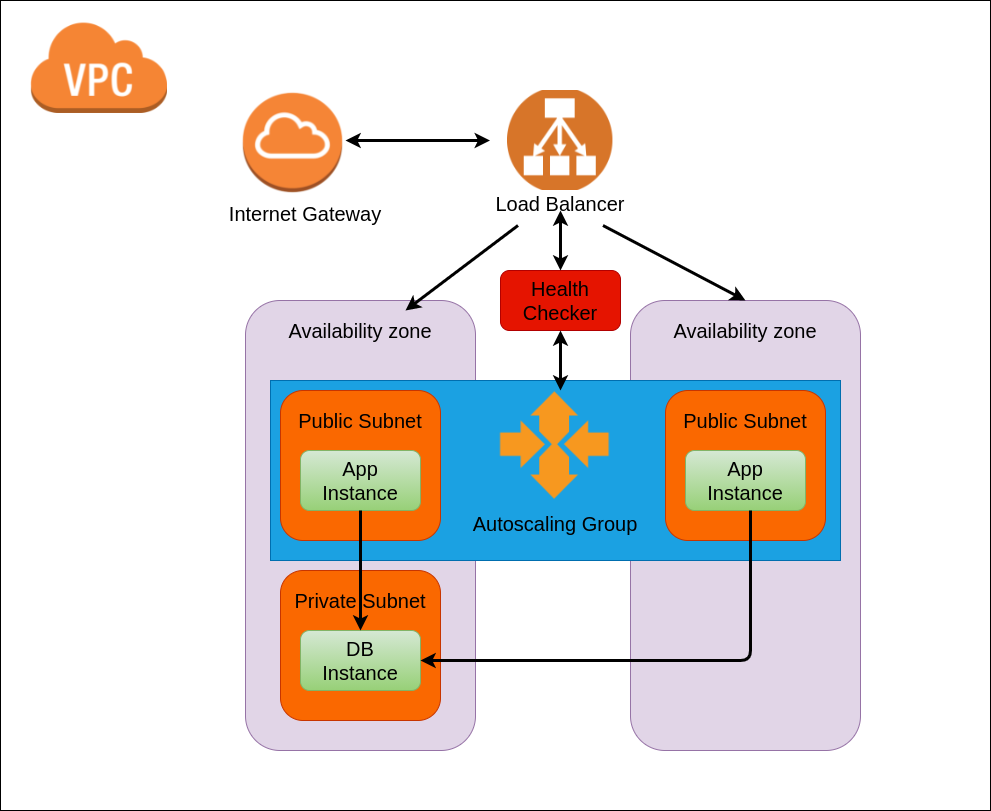

The diagram above was exported from draw.io. Its source (the exported page's mxGraphModel, read from the mxfile embedded in the PNG):
<mxGraphModel dx="2073" dy="1433" grid="1" gridSize="10" guides="1" tooltips="1" connect="1" arrows="1" fold="1" page="1" pageScale="1" pageWidth="200" pageHeight="500" math="0" shadow="0">
  <root>
    <mxCell id="0" />
    <mxCell id="1" parent="0" />
    <mxCell id="u5tuVFvPTbUAqWVAXo7P-48" value="" style="rounded=0;whiteSpace=wrap;html=1;" vertex="1" parent="1">
      <mxGeometry x="-400" y="-500" width="990" height="810" as="geometry" />
    </mxCell>
    <mxCell id="u5tuVFvPTbUAqWVAXo7P-15" value="" style="rounded=1;whiteSpace=wrap;html=1;fillColor=#e1d5e7;strokeColor=#9673a6;" vertex="1" parent="1">
      <mxGeometry x="-155" y="-200" width="230" height="450" as="geometry" />
    </mxCell>
    <mxCell id="u5tuVFvPTbUAqWVAXo7P-17" value="" style="rounded=1;whiteSpace=wrap;html=1;fillColor=#e1d5e7;strokeColor=#9673a6;" vertex="1" parent="1">
      <mxGeometry x="230" y="-200" width="230" height="450" as="geometry" />
    </mxCell>
    <mxCell id="u5tuVFvPTbUAqWVAXo7P-27" value="" style="rounded=0;whiteSpace=wrap;html=1;fillColor=#1ba1e2;strokeColor=#006EAF;fontColor=#ffffff;" vertex="1" parent="1">
      <mxGeometry x="-130" y="-120" width="570" height="180" as="geometry" />
    </mxCell>
    <mxCell id="u5tuVFvPTbUAqWVAXo7P-5" value="" style="rounded=1;whiteSpace=wrap;html=1;fillColor=#fa6800;strokeColor=#C73500;fontColor=#000000;" vertex="1" parent="1">
      <mxGeometry x="-120" y="-110" width="160" height="150" as="geometry" />
    </mxCell>
    <mxCell id="u5tuVFvPTbUAqWVAXo7P-2" value="" style="rounded=1;whiteSpace=wrap;html=1;gradientColor=#97d077;fillColor=#d5e8d4;strokeColor=#82b366;" vertex="1" parent="1">
      <mxGeometry x="-100" y="-50" width="120" height="60" as="geometry" />
    </mxCell>
    <mxCell id="u5tuVFvPTbUAqWVAXo7P-1" value="&lt;font style=&quot;font-size: 20px&quot;&gt;App Instance&lt;/font&gt;" style="text;html=1;strokeColor=none;fillColor=none;align=center;verticalAlign=middle;whiteSpace=wrap;rounded=0;" vertex="1" parent="1">
      <mxGeometry x="-80" y="-40" width="80" height="40" as="geometry" />
    </mxCell>
    <mxCell id="u5tuVFvPTbUAqWVAXo7P-4" value="&lt;font style=&quot;font-size: 20px&quot;&gt;Public Subnet&lt;/font&gt;" style="text;html=1;strokeColor=none;fillColor=none;align=center;verticalAlign=middle;whiteSpace=wrap;rounded=0;" vertex="1" parent="1">
      <mxGeometry x="-105" y="-100" width="130" height="40" as="geometry" />
    </mxCell>
    <mxCell id="u5tuVFvPTbUAqWVAXo7P-11" value="" style="rounded=1;whiteSpace=wrap;html=1;fillColor=#fa6800;strokeColor=#C73500;fontColor=#000000;" vertex="1" parent="1">
      <mxGeometry x="-120" y="70" width="160" height="150" as="geometry" />
    </mxCell>
    <mxCell id="u5tuVFvPTbUAqWVAXo7P-12" value="" style="rounded=1;whiteSpace=wrap;html=1;gradientColor=#97d077;fillColor=#d5e8d4;strokeColor=#82b366;" vertex="1" parent="1">
      <mxGeometry x="-100" y="130" width="120" height="60" as="geometry" />
    </mxCell>
    <mxCell id="u5tuVFvPTbUAqWVAXo7P-13" value="&lt;font style=&quot;font-size: 20px&quot;&gt;DB Instance&lt;/font&gt;" style="text;html=1;strokeColor=none;fillColor=none;align=center;verticalAlign=middle;whiteSpace=wrap;rounded=0;" vertex="1" parent="1">
      <mxGeometry x="-80" y="140" width="80" height="40" as="geometry" />
    </mxCell>
    <mxCell id="u5tuVFvPTbUAqWVAXo7P-14" value="&lt;font style=&quot;font-size: 20px&quot;&gt;Private Subnet&lt;/font&gt;" style="text;html=1;strokeColor=none;fillColor=none;align=center;verticalAlign=middle;whiteSpace=wrap;rounded=0;" vertex="1" parent="1">
      <mxGeometry x="-120" y="80" width="160" height="40" as="geometry" />
    </mxCell>
    <mxCell id="u5tuVFvPTbUAqWVAXo7P-16" value="&lt;font style=&quot;font-size: 20px&quot;&gt;Availability zone&lt;/font&gt;" style="text;html=1;strokeColor=none;fillColor=none;align=center;verticalAlign=middle;whiteSpace=wrap;rounded=0;" vertex="1" parent="1">
      <mxGeometry x="-130" y="-190" width="180" height="40" as="geometry" />
    </mxCell>
    <mxCell id="u5tuVFvPTbUAqWVAXo7P-18" value="" style="rounded=1;whiteSpace=wrap;html=1;fillColor=#fa6800;strokeColor=#C73500;fontColor=#000000;" vertex="1" parent="1">
      <mxGeometry x="265" y="-110" width="160" height="150" as="geometry" />
    </mxCell>
    <mxCell id="u5tuVFvPTbUAqWVAXo7P-19" value="" style="rounded=1;whiteSpace=wrap;html=1;gradientColor=#97d077;fillColor=#d5e8d4;strokeColor=#82b366;" vertex="1" parent="1">
      <mxGeometry x="285" y="-50" width="120" height="60" as="geometry" />
    </mxCell>
    <mxCell id="u5tuVFvPTbUAqWVAXo7P-20" value="&lt;font style=&quot;font-size: 20px&quot;&gt;App Instance&lt;/font&gt;" style="text;html=1;strokeColor=none;fillColor=none;align=center;verticalAlign=middle;whiteSpace=wrap;rounded=0;" vertex="1" parent="1">
      <mxGeometry x="305" y="-40" width="80" height="40" as="geometry" />
    </mxCell>
    <mxCell id="u5tuVFvPTbUAqWVAXo7P-21" value="&lt;font style=&quot;font-size: 20px&quot;&gt;Public Subnet&lt;/font&gt;" style="text;html=1;strokeColor=none;fillColor=none;align=center;verticalAlign=middle;whiteSpace=wrap;rounded=0;" vertex="1" parent="1">
      <mxGeometry x="280" y="-100" width="130" height="40" as="geometry" />
    </mxCell>
    <mxCell id="u5tuVFvPTbUAqWVAXo7P-26" value="&lt;font style=&quot;font-size: 20px&quot;&gt;Availability zone&lt;/font&gt;" style="text;html=1;strokeColor=none;fillColor=none;align=center;verticalAlign=middle;whiteSpace=wrap;rounded=0;" vertex="1" parent="1">
      <mxGeometry x="255" y="-190" width="180" height="40" as="geometry" />
    </mxCell>
    <mxCell id="u5tuVFvPTbUAqWVAXo7P-29" value="&lt;font style=&quot;font-size: 20px&quot;&gt;Autoscaling Group&lt;/font&gt;" style="text;html=1;strokeColor=none;fillColor=none;align=center;verticalAlign=middle;whiteSpace=wrap;rounded=0;" vertex="1" parent="1">
      <mxGeometry x="70" width="170" height="45" as="geometry" />
    </mxCell>
    <mxCell id="u5tuVFvPTbUAqWVAXo7P-30" value="" style="endArrow=classic;html=1;entryX=0.5;entryY=0;entryDx=0;entryDy=0;exitX=0.5;exitY=1;exitDx=0;exitDy=0;strokeWidth=3;" edge="1" parent="1" source="u5tuVFvPTbUAqWVAXo7P-2" target="u5tuVFvPTbUAqWVAXo7P-12">
      <mxGeometry width="50" height="50" relative="1" as="geometry">
        <mxPoint x="110" y="40" as="sourcePoint" />
        <mxPoint x="160" y="-10" as="targetPoint" />
      </mxGeometry>
    </mxCell>
    <mxCell id="u5tuVFvPTbUAqWVAXo7P-31" value="" style="endArrow=classic;html=1;entryX=1;entryY=0.5;entryDx=0;entryDy=0;exitX=0.5;exitY=1;exitDx=0;exitDy=0;strokeWidth=3;" edge="1" parent="1" target="u5tuVFvPTbUAqWVAXo7P-12">
      <mxGeometry width="50" height="50" relative="1" as="geometry">
        <mxPoint x="350" y="10" as="sourcePoint" />
        <mxPoint x="350" y="130" as="targetPoint" />
        <Array as="points">
          <mxPoint x="350" y="160" />
        </Array>
      </mxGeometry>
    </mxCell>
    <mxCell id="u5tuVFvPTbUAqWVAXo7P-38" value="" style="shape=image;verticalLabelPosition=bottom;labelBackgroundColor=#ffffff;verticalAlign=top;aspect=fixed;imageAspect=0;image=https://upload.wikimedia.org/wikipedia/commons/thumb/d/dd/AWS_Simple_Icons_Compute_Amazon_Elastic_MapReduce_Auto_Scaling.svg/1024px-AWS_Simple_Icons_Compute_Amazon_Elastic_MapReduce_Auto_Scaling.svg.png;" vertex="1" parent="1">
      <mxGeometry x="95" y="-115" width="120" height="120" as="geometry" />
    </mxCell>
    <mxCell id="u5tuVFvPTbUAqWVAXo7P-39" value="" style="rounded=1;whiteSpace=wrap;html=1;fillColor=#e51400;strokeColor=#B20000;fontColor=#ffffff;" vertex="1" parent="1">
      <mxGeometry x="100" y="-230" width="120" height="60" as="geometry" />
    </mxCell>
    <mxCell id="u5tuVFvPTbUAqWVAXo7P-40" value="&lt;font style=&quot;font-size: 20px&quot;&gt;Health Checker&lt;/font&gt;" style="text;html=1;strokeColor=none;fillColor=none;align=center;verticalAlign=middle;whiteSpace=wrap;rounded=0;" vertex="1" parent="1">
      <mxGeometry x="120" y="-220" width="80" height="40" as="geometry" />
    </mxCell>
    <mxCell id="u5tuVFvPTbUAqWVAXo7P-41" value="" style="shape=image;verticalLabelPosition=bottom;labelBackgroundColor=#ffffff;verticalAlign=top;aspect=fixed;imageAspect=0;image=https://kubedex.com/wp-content/uploads/2018/12/aws.png;" vertex="1" parent="1">
      <mxGeometry x="89.46000000000001" y="-410" width="140.54" height="100" as="geometry" />
    </mxCell>
    <mxCell id="u5tuVFvPTbUAqWVAXo7P-42" value="&lt;font style=&quot;font-size: 20px&quot;&gt;Load Balancer&lt;/font&gt;" style="text;html=1;strokeColor=none;fillColor=none;align=center;verticalAlign=middle;whiteSpace=wrap;rounded=0;" vertex="1" parent="1">
      <mxGeometry x="75" y="-320" width="170" height="45" as="geometry" />
    </mxCell>
    <mxCell id="u5tuVFvPTbUAqWVAXo7P-43" value="" style="shape=image;verticalLabelPosition=bottom;labelBackgroundColor=#ffffff;verticalAlign=top;aspect=fixed;imageAspect=0;image=data:image/png,(base64 omitted: 5960 chars);" vertex="1" parent="1">
      <mxGeometry x="-160" y="-410" width="105" height="105" as="geometry" />
    </mxCell>
    <mxCell id="u5tuVFvPTbUAqWVAXo7P-44" value="&lt;font style=&quot;font-size: 20px&quot;&gt;Internet Gateway&lt;/font&gt;" style="text;html=1;strokeColor=none;fillColor=none;align=center;verticalAlign=middle;whiteSpace=wrap;rounded=0;" vertex="1" parent="1">
      <mxGeometry x="-180" y="-310" width="170" height="45" as="geometry" />
    </mxCell>
    <mxCell id="u5tuVFvPTbUAqWVAXo7P-45" value="" style="shape=image;verticalLabelPosition=bottom;labelBackgroundColor=#ffffff;verticalAlign=top;aspect=fixed;imageAspect=0;image=https://miro.medium.com/max/2570/1*YcNHxdrbPlV-lWjN_0Ek3g.png;" vertex="1" parent="1">
      <mxGeometry x="-370" y="-480" width="137" height="93" as="geometry" />
    </mxCell>
    <mxCell id="u5tuVFvPTbUAqWVAXo7P-49" value="" style="endArrow=classic;startArrow=classic;html=1;strokeWidth=3;entryX=0;entryY=0.5;entryDx=0;entryDy=0;" edge="1" parent="1" target="u5tuVFvPTbUAqWVAXo7P-41">
      <mxGeometry width="50" height="50" relative="1" as="geometry">
        <mxPoint x="-55" y="-360" as="sourcePoint" />
        <mxPoint x="210" y="-140" as="targetPoint" />
      </mxGeometry>
    </mxCell>
    <mxCell id="u5tuVFvPTbUAqWVAXo7P-50" value="" style="endArrow=classic;startArrow=classic;html=1;strokeWidth=3;entryX=0.5;entryY=1;entryDx=0;entryDy=0;" edge="1" parent="1" target="u5tuVFvPTbUAqWVAXo7P-39">
      <mxGeometry width="50" height="50" relative="1" as="geometry">
        <mxPoint x="160" y="-110" as="sourcePoint" />
        <mxPoint x="210" y="-140" as="targetPoint" />
      </mxGeometry>
    </mxCell>
    <mxCell id="u5tuVFvPTbUAqWVAXo7P-53" value="" style="endArrow=classic;startArrow=classic;html=1;strokeWidth=3;entryX=0.5;entryY=1;entryDx=0;entryDy=0;" edge="1" parent="1">
      <mxGeometry width="50" height="50" relative="1" as="geometry">
        <mxPoint x="160" y="-230" as="sourcePoint" />
        <mxPoint x="160" y="-290" as="targetPoint" />
      </mxGeometry>
    </mxCell>
    <mxCell id="u5tuVFvPTbUAqWVAXo7P-54" value="" style="endArrow=classic;html=1;strokeWidth=3;exitX=0.25;exitY=1;exitDx=0;exitDy=0;entryX=0.75;entryY=0;entryDx=0;entryDy=0;" edge="1" parent="1" source="u5tuVFvPTbUAqWVAXo7P-42" target="u5tuVFvPTbUAqWVAXo7P-16">
      <mxGeometry width="50" height="50" relative="1" as="geometry">
        <mxPoint x="160" y="-90" as="sourcePoint" />
        <mxPoint x="210" y="-140" as="targetPoint" />
      </mxGeometry>
    </mxCell>
    <mxCell id="u5tuVFvPTbUAqWVAXo7P-55" value="" style="endArrow=classic;html=1;strokeWidth=3;exitX=0.75;exitY=1;exitDx=0;exitDy=0;entryX=0.5;entryY=0;entryDx=0;entryDy=0;" edge="1" parent="1" source="u5tuVFvPTbUAqWVAXo7P-42" target="u5tuVFvPTbUAqWVAXo7P-17">
      <mxGeometry width="50" height="50" relative="1" as="geometry">
        <mxPoint x="127.5" y="-265" as="sourcePoint" />
        <mxPoint x="15" y="-180" as="targetPoint" />
      </mxGeometry>
    </mxCell>
  </root>
</mxGraphModel>